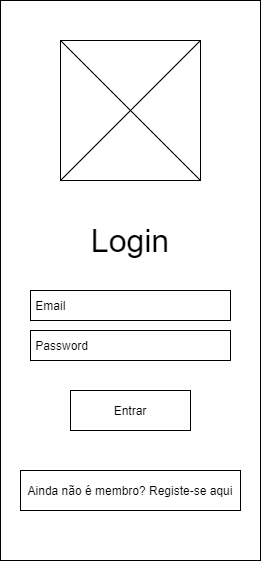

The diagram above was exported from draw.io. Its source (the exported page's mxGraphModel, read from the mxfile embedded in the PNG):
<mxGraphModel dx="1038" dy="579" grid="1" gridSize="10" guides="1" tooltips="1" connect="1" arrows="1" fold="1" page="1" pageScale="1" pageWidth="827" pageHeight="1169" math="0" shadow="0">
  <root>
    <mxCell id="0" />
    <mxCell id="1" parent="0" />
    <mxCell id="stZKdTDXSeTJPusdR-f_-1" value="" style="rounded=0;whiteSpace=wrap;html=1;" vertex="1" parent="1">
      <mxGeometry x="40" y="40" width="260" height="560" as="geometry" />
    </mxCell>
    <mxCell id="stZKdTDXSeTJPusdR-f_-3" value="" style="whiteSpace=wrap;html=1;aspect=fixed;" vertex="1" parent="1">
      <mxGeometry x="100" y="80" width="140" height="140" as="geometry" />
    </mxCell>
    <mxCell id="stZKdTDXSeTJPusdR-f_-4" value="" style="endArrow=none;html=1;exitX=0;exitY=1;exitDx=0;exitDy=0;entryX=1;entryY=0;entryDx=0;entryDy=0;" edge="1" parent="1" source="stZKdTDXSeTJPusdR-f_-3" target="stZKdTDXSeTJPusdR-f_-3">
      <mxGeometry width="50" height="50" relative="1" as="geometry">
        <mxPoint x="170" y="190" as="sourcePoint" />
        <mxPoint x="220" y="140" as="targetPoint" />
      </mxGeometry>
    </mxCell>
    <mxCell id="stZKdTDXSeTJPusdR-f_-6" value="" style="endArrow=none;html=1;exitX=0;exitY=0;exitDx=0;exitDy=0;entryX=1;entryY=1;entryDx=0;entryDy=0;" edge="1" parent="1" source="stZKdTDXSeTJPusdR-f_-3" target="stZKdTDXSeTJPusdR-f_-3">
      <mxGeometry width="50" height="50" relative="1" as="geometry">
        <mxPoint x="390" y="290" as="sourcePoint" />
        <mxPoint x="440" y="240" as="targetPoint" />
      </mxGeometry>
    </mxCell>
    <mxCell id="stZKdTDXSeTJPusdR-f_-7" value="&lt;font style=&quot;font-size: 32px&quot;&gt;Login&lt;/font&gt;" style="text;html=1;strokeColor=none;fillColor=none;align=center;verticalAlign=middle;whiteSpace=wrap;rounded=0;" vertex="1" parent="1">
      <mxGeometry x="130" y="270" width="80" height="20" as="geometry" />
    </mxCell>
    <mxCell id="stZKdTDXSeTJPusdR-f_-8" value="&amp;nbsp;Email" style="rounded=0;whiteSpace=wrap;html=1;align=left;" vertex="1" parent="1">
      <mxGeometry x="70" y="330" width="200" height="30" as="geometry" />
    </mxCell>
    <mxCell id="stZKdTDXSeTJPusdR-f_-9" value="&amp;nbsp;Password" style="rounded=0;whiteSpace=wrap;html=1;align=left;" vertex="1" parent="1">
      <mxGeometry x="70" y="370" width="200" height="30" as="geometry" />
    </mxCell>
    <mxCell id="stZKdTDXSeTJPusdR-f_-10" value="Entrar" style="rounded=0;whiteSpace=wrap;html=1;" vertex="1" parent="1">
      <mxGeometry x="110" y="430" width="120" height="40" as="geometry" />
    </mxCell>
    <mxCell id="stZKdTDXSeTJPusdR-f_-11" value="Ainda não é membro? Registe-se aqui" style="rounded=0;whiteSpace=wrap;html=1;" vertex="1" parent="1">
      <mxGeometry x="60" y="510" width="220" height="40" as="geometry" />
    </mxCell>
  </root>
</mxGraphModel>